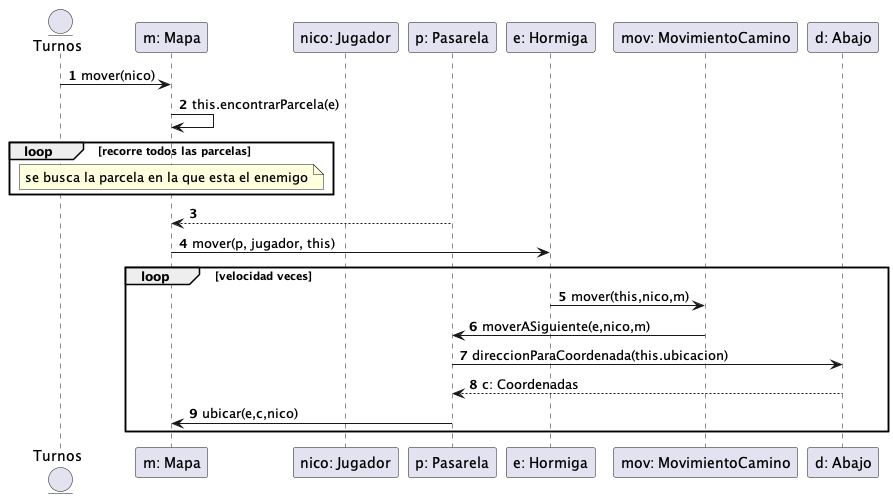

The diagram above was rendered by PlantUML. Its source (embedded in the PNG):
@startuml
'https://plantuml.com/sequence-diagram

autonumber
entity Turnos
Turnos -> "m: Mapa": mover(nico)
participant "nico: Jugador"

"m: Mapa" -> "m: Mapa": this.encontrarParcela(e)
loop recorre todos las parcelas
note over "m: Mapa": se busca la parcela en la que esta el enemigo
end
"p: Pasarela" --> "m: Mapa":

"m: Mapa" -> "e: Hormiga": mover(p, jugador, this)
loop velocidad veces
"e: Hormiga" -> "mov: MovimientoCamino": mover(this,nico,m)
"mov: MovimientoCamino" -> "p: Pasarela": moverASiguiente(e,nico,m)
"p: Pasarela" -> "d: Abajo": direccionParaCoordenada(this.ubicacion)
"d: Abajo" --> "p: Pasarela": c: Coordenadas
"p: Pasarela"-> "m: Mapa": ubicar(e,c,nico)
end


@enduml